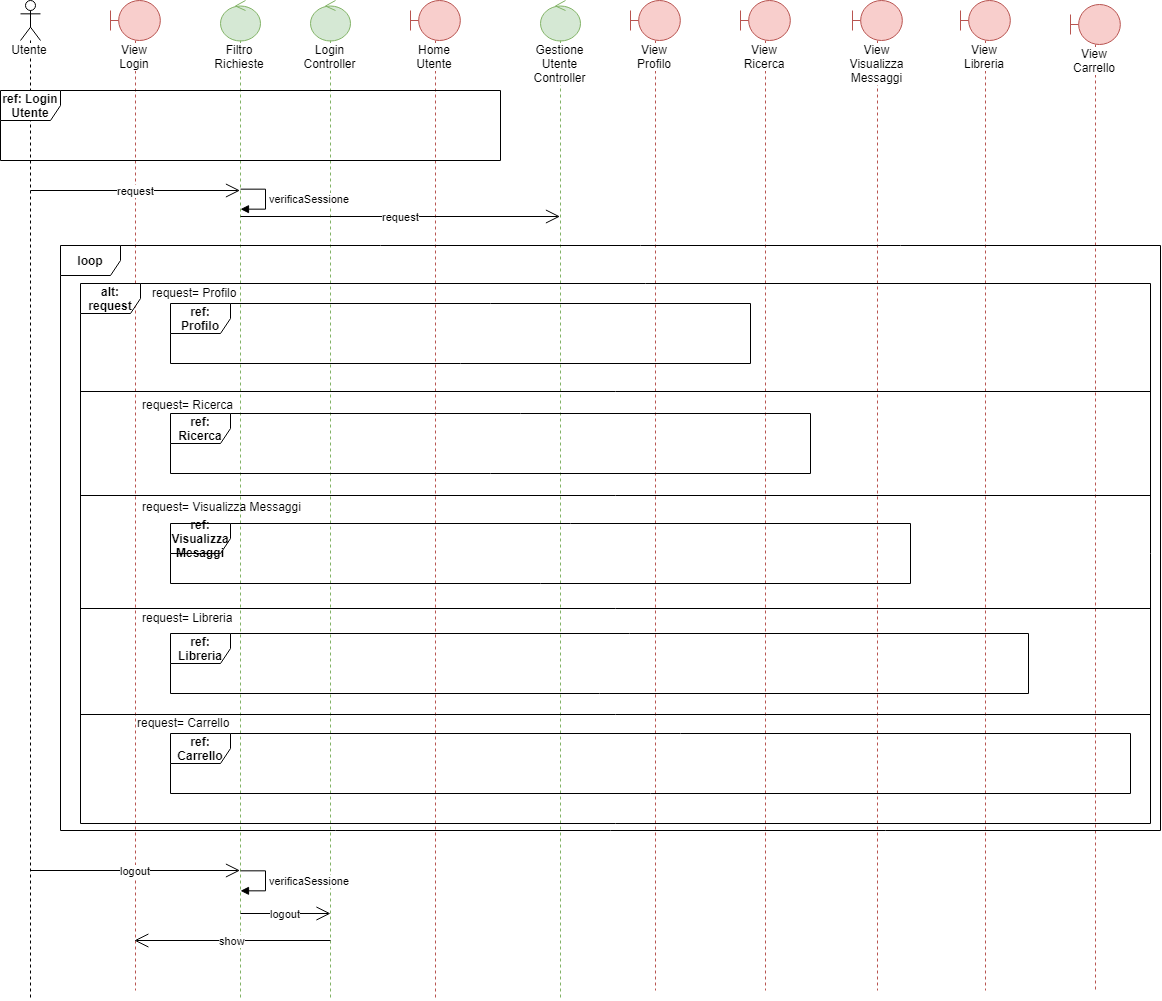

The diagram above was exported from draw.io. Its source (the exported page's mxGraphModel, read from the mxfile embedded in the PNG):
<mxGraphModel dx="1400" dy="688" grid="1" gridSize="10" guides="1" tooltips="1" connect="1" arrows="1" fold="1" page="1" pageScale="1" pageWidth="827" pageHeight="1169" math="0" shadow="0">
  <root>
    <mxCell id="0" />
    <mxCell id="1" parent="0" />
    <mxCell id="Qndos5TpHbAX66HFrVwD-2" value="Utente" style="shape=umlLifeline;participant=umlActor;perimeter=lifelinePerimeter;whiteSpace=wrap;html=1;container=1;collapsible=0;recursiveResize=0;verticalAlign=top;spacingTop=36;labelBackgroundColor=#ffffff;outlineConnect=0;" parent="1" vertex="1">
      <mxGeometry x="20" y="20" width="20" height="1000" as="geometry" />
    </mxCell>
    <mxCell id="Qndos5TpHbAX66HFrVwD-4" value="View&lt;br&gt;Login&lt;br&gt;" style="shape=umlLifeline;participant=umlBoundary;perimeter=lifelinePerimeter;whiteSpace=wrap;html=1;container=1;collapsible=0;recursiveResize=0;verticalAlign=top;spacingTop=36;labelBackgroundColor=#ffffff;outlineConnect=0;fillColor=#f8cecc;strokeColor=#b85450;" parent="1" vertex="1">
      <mxGeometry x="110" y="20" width="50" height="990" as="geometry" />
    </mxCell>
    <mxCell id="Qndos5TpHbAX66HFrVwD-6" value="Filtro&lt;br&gt;Richieste&lt;br&gt;" style="shape=umlLifeline;participant=umlControl;perimeter=lifelinePerimeter;whiteSpace=wrap;html=1;container=1;collapsible=0;recursiveResize=0;verticalAlign=top;spacingTop=36;labelBackgroundColor=#ffffff;outlineConnect=0;fillColor=#d5e8d4;strokeColor=#82b366;" parent="1" vertex="1">
      <mxGeometry x="220" y="20" width="40" height="1000" as="geometry" />
    </mxCell>
    <mxCell id="Qndos5TpHbAX66HFrVwD-7" value="Login&lt;br&gt;Controller&lt;br&gt;" style="shape=umlLifeline;participant=umlControl;perimeter=lifelinePerimeter;whiteSpace=wrap;html=1;container=1;collapsible=0;recursiveResize=0;verticalAlign=top;spacingTop=36;labelBackgroundColor=#ffffff;outlineConnect=0;fillColor=#d5e8d4;strokeColor=#82b366;" parent="1" vertex="1">
      <mxGeometry x="310" y="20" width="40" height="1000" as="geometry" />
    </mxCell>
    <mxCell id="Qndos5TpHbAX66HFrVwD-8" value="Home&lt;br&gt;Utente&lt;br&gt;" style="shape=umlLifeline;participant=umlBoundary;perimeter=lifelinePerimeter;whiteSpace=wrap;html=1;container=1;collapsible=0;recursiveResize=0;verticalAlign=top;spacingTop=36;labelBackgroundColor=#ffffff;outlineConnect=0;fillColor=#f8cecc;strokeColor=#b85450;" parent="1" vertex="1">
      <mxGeometry x="410" y="20" width="50" height="1000" as="geometry" />
    </mxCell>
    <mxCell id="Qndos5TpHbAX66HFrVwD-9" value="&lt;b&gt;ref: Login Utente&lt;/b&gt;&lt;br&gt;" style="shape=umlFrame;whiteSpace=wrap;html=1;" parent="1" vertex="1">
      <mxGeometry y="110" width="500" height="70" as="geometry" />
    </mxCell>
    <mxCell id="Qndos5TpHbAX66HFrVwD-10" value="Gestione Utente Controller&lt;br&gt;" style="shape=umlLifeline;participant=umlControl;perimeter=lifelinePerimeter;whiteSpace=wrap;html=1;container=1;collapsible=0;recursiveResize=0;verticalAlign=top;spacingTop=36;labelBackgroundColor=#ffffff;outlineConnect=0;fillColor=#d5e8d4;strokeColor=#82b366;" parent="1" vertex="1">
      <mxGeometry x="540" y="20" width="40" height="1000" as="geometry" />
    </mxCell>
    <mxCell id="Qndos5TpHbAX66HFrVwD-11" value="request&lt;br&gt;" style="endArrow=open;endSize=12;html=1;" parent="1" target="Qndos5TpHbAX66HFrVwD-6" edge="1">
      <mxGeometry width="160" relative="1" as="geometry">
        <mxPoint x="30" y="210" as="sourcePoint" />
        <mxPoint x="190" y="210" as="targetPoint" />
      </mxGeometry>
    </mxCell>
    <mxCell id="Qndos5TpHbAX66HFrVwD-12" value="request&lt;br&gt;" style="endArrow=open;endSize=12;html=1;" parent="1" edge="1">
      <mxGeometry width="160" relative="1" as="geometry">
        <mxPoint x="240" y="236" as="sourcePoint" />
        <mxPoint x="559.5" y="236" as="targetPoint" />
      </mxGeometry>
    </mxCell>
    <mxCell id="Qndos5TpHbAX66HFrVwD-13" value="View Profilo" style="shape=umlLifeline;participant=umlBoundary;perimeter=lifelinePerimeter;whiteSpace=wrap;html=1;container=1;collapsible=0;recursiveResize=0;verticalAlign=top;spacingTop=36;labelBackgroundColor=#ffffff;outlineConnect=0;fillColor=#f8cecc;strokeColor=#b85450;" parent="1" vertex="1">
      <mxGeometry x="630" y="20" width="50" height="990" as="geometry" />
    </mxCell>
    <mxCell id="Qndos5TpHbAX66HFrVwD-14" value="View Ricerca&lt;br&gt;" style="shape=umlLifeline;participant=umlBoundary;perimeter=lifelinePerimeter;whiteSpace=wrap;html=1;container=1;collapsible=0;recursiveResize=0;verticalAlign=top;spacingTop=36;labelBackgroundColor=#ffffff;outlineConnect=0;fillColor=#f8cecc;strokeColor=#b85450;" parent="1" vertex="1">
      <mxGeometry x="740" y="20" width="50" height="990" as="geometry" />
    </mxCell>
    <mxCell id="Qndos5TpHbAX66HFrVwD-15" value="View Visualizza Messaggi&lt;br&gt;" style="shape=umlLifeline;participant=umlBoundary;perimeter=lifelinePerimeter;whiteSpace=wrap;html=1;container=1;collapsible=0;recursiveResize=0;verticalAlign=top;spacingTop=36;labelBackgroundColor=#ffffff;outlineConnect=0;fillColor=#f8cecc;strokeColor=#b85450;" parent="1" vertex="1">
      <mxGeometry x="852" y="20" width="50" height="990" as="geometry" />
    </mxCell>
    <mxCell id="Qndos5TpHbAX66HFrVwD-16" value="View Libreria&lt;br&gt;" style="shape=umlLifeline;participant=umlBoundary;perimeter=lifelinePerimeter;whiteSpace=wrap;html=1;container=1;collapsible=0;recursiveResize=0;verticalAlign=top;spacingTop=36;labelBackgroundColor=#ffffff;outlineConnect=0;fillColor=#f8cecc;strokeColor=#b85450;" parent="1" vertex="1">
      <mxGeometry x="960" y="20" width="50" height="990" as="geometry" />
    </mxCell>
    <mxCell id="Qndos5TpHbAX66HFrVwD-17" value="View Carrello&lt;br&gt;" style="shape=umlLifeline;participant=umlBoundary;perimeter=lifelinePerimeter;whiteSpace=wrap;html=1;container=1;collapsible=0;recursiveResize=0;verticalAlign=top;spacingTop=36;labelBackgroundColor=#ffffff;outlineConnect=0;fillColor=#f8cecc;strokeColor=#b85450;" parent="1" vertex="1">
      <mxGeometry x="1070" y="24" width="50" height="986" as="geometry" />
    </mxCell>
    <mxCell id="Qndos5TpHbAX66HFrVwD-18" value="&lt;b&gt;ref: Profilo&lt;/b&gt;&lt;br&gt;" style="shape=umlFrame;whiteSpace=wrap;html=1;" parent="1" vertex="1">
      <mxGeometry x="170" y="323" width="580" height="60" as="geometry" />
    </mxCell>
    <mxCell id="Qndos5TpHbAX66HFrVwD-20" value="&lt;b&gt;ref: Ricerca&lt;/b&gt;&lt;br&gt;" style="shape=umlFrame;whiteSpace=wrap;html=1;" parent="1" vertex="1">
      <mxGeometry x="170" y="433" width="640" height="60" as="geometry" />
    </mxCell>
    <mxCell id="Qndos5TpHbAX66HFrVwD-21" value="&lt;b&gt;ref: Visualizza Mesaggi&lt;/b&gt;&lt;br&gt;" style="shape=umlFrame;whiteSpace=wrap;html=1;" parent="1" vertex="1">
      <mxGeometry x="170" y="543" width="740" height="60" as="geometry" />
    </mxCell>
    <mxCell id="Qndos5TpHbAX66HFrVwD-22" value="&lt;b&gt;ref: Libreria&lt;/b&gt;&lt;br&gt;" style="shape=umlFrame;whiteSpace=wrap;html=1;" parent="1" vertex="1">
      <mxGeometry x="170" y="653" width="858" height="60" as="geometry" />
    </mxCell>
    <mxCell id="Qndos5TpHbAX66HFrVwD-23" value="&lt;b&gt;ref: Carrello&lt;/b&gt;&lt;br&gt;" style="shape=umlFrame;whiteSpace=wrap;html=1;" parent="1" vertex="1">
      <mxGeometry x="170" y="753" width="960" height="60" as="geometry" />
    </mxCell>
    <mxCell id="Qndos5TpHbAX66HFrVwD-24" value="&lt;b&gt;alt: request&lt;/b&gt;&lt;br&gt;" style="shape=umlFrame;whiteSpace=wrap;html=1;" parent="1" vertex="1">
      <mxGeometry x="80" y="303" width="1070" height="540" as="geometry" />
    </mxCell>
    <mxCell id="Qndos5TpHbAX66HFrVwD-25" value="&lt;b&gt;loop&lt;/b&gt;&lt;br&gt;" style="shape=umlFrame;whiteSpace=wrap;html=1;" parent="1" vertex="1">
      <mxGeometry x="60" y="265" width="1100" height="585" as="geometry" />
    </mxCell>
    <mxCell id="Qndos5TpHbAX66HFrVwD-26" value="logout" style="endArrow=open;endSize=12;html=1;" parent="1" target="Qndos5TpHbAX66HFrVwD-6" edge="1">
      <mxGeometry width="160" relative="1" as="geometry">
        <mxPoint x="30" y="890" as="sourcePoint" />
        <mxPoint x="190" y="890" as="targetPoint" />
      </mxGeometry>
    </mxCell>
    <mxCell id="Qndos5TpHbAX66HFrVwD-29" value="verificaSessione&lt;br&gt;" style="edgeStyle=orthogonalEdgeStyle;html=1;align=left;spacingLeft=2;endArrow=block;rounded=0;" parent="1" edge="1">
      <mxGeometry relative="1" as="geometry">
        <mxPoint x="240" y="208.5" as="sourcePoint" />
        <Array as="points">
          <mxPoint x="265" y="208.5" />
        </Array>
        <mxPoint x="240" y="229" as="targetPoint" />
      </mxGeometry>
    </mxCell>
    <mxCell id="Qndos5TpHbAX66HFrVwD-34" value="verificaSessione&lt;br&gt;" style="edgeStyle=orthogonalEdgeStyle;html=1;align=left;spacingLeft=2;endArrow=block;rounded=0;" parent="1" edge="1">
      <mxGeometry relative="1" as="geometry">
        <mxPoint x="240" y="890" as="sourcePoint" />
        <Array as="points">
          <mxPoint x="265" y="890" />
        </Array>
        <mxPoint x="240" y="910" as="targetPoint" />
      </mxGeometry>
    </mxCell>
    <mxCell id="Qndos5TpHbAX66HFrVwD-35" value="logout&lt;br&gt;" style="endArrow=open;endSize=12;html=1;" parent="1" edge="1">
      <mxGeometry width="160" relative="1" as="geometry">
        <mxPoint x="240" y="933" as="sourcePoint" />
        <mxPoint x="330" y="933" as="targetPoint" />
      </mxGeometry>
    </mxCell>
    <mxCell id="Qndos5TpHbAX66HFrVwD-36" value="show&lt;br&gt;" style="endArrow=open;endSize=12;html=1;" parent="1" target="Qndos5TpHbAX66HFrVwD-4" edge="1">
      <mxGeometry width="160" relative="1" as="geometry">
        <mxPoint x="330" y="960" as="sourcePoint" />
        <mxPoint x="170" y="960" as="targetPoint" />
      </mxGeometry>
    </mxCell>
    <mxCell id="Qndos5TpHbAX66HFrVwD-37" value="" style="line;strokeWidth=1;fillColor=none;align=left;verticalAlign=middle;spacingTop=-1;spacingLeft=3;spacingRight=3;rotatable=0;labelPosition=right;points=[];portConstraint=eastwest;" parent="1" vertex="1">
      <mxGeometry x="80" y="407" width="1070" height="8" as="geometry" />
    </mxCell>
    <mxCell id="Qndos5TpHbAX66HFrVwD-38" value="" style="line;strokeWidth=1;fillColor=none;align=left;verticalAlign=middle;spacingTop=-1;spacingLeft=3;spacingRight=3;rotatable=0;labelPosition=right;points=[];portConstraint=eastwest;" parent="1" vertex="1">
      <mxGeometry x="80" y="511" width="1070" height="8" as="geometry" />
    </mxCell>
    <mxCell id="Qndos5TpHbAX66HFrVwD-39" value="" style="line;strokeWidth=1;fillColor=none;align=left;verticalAlign=middle;spacingTop=-1;spacingLeft=3;spacingRight=3;rotatable=0;labelPosition=right;points=[];portConstraint=eastwest;" parent="1" vertex="1">
      <mxGeometry x="80" y="624" width="1070" height="8" as="geometry" />
    </mxCell>
    <mxCell id="Qndos5TpHbAX66HFrVwD-40" value="" style="line;strokeWidth=1;fillColor=none;align=left;verticalAlign=middle;spacingTop=-1;spacingLeft=3;spacingRight=3;rotatable=0;labelPosition=right;points=[];portConstraint=eastwest;" parent="1" vertex="1">
      <mxGeometry x="80" y="730" width="1070" height="8" as="geometry" />
    </mxCell>
    <mxCell id="Qndos5TpHbAX66HFrVwD-41" value="request= Profilo&lt;br&gt;" style="text;html=1;resizable=0;points=[];autosize=1;align=left;verticalAlign=top;spacingTop=-4;" parent="1" vertex="1">
      <mxGeometry x="150" y="303" width="100" height="20" as="geometry" />
    </mxCell>
    <mxCell id="Qndos5TpHbAX66HFrVwD-42" value="request= Ricerca&lt;br&gt;" style="text;html=1;resizable=0;points=[];autosize=1;align=left;verticalAlign=top;spacingTop=-4;" parent="1" vertex="1">
      <mxGeometry x="140" y="415" width="110" height="20" as="geometry" />
    </mxCell>
    <mxCell id="Qndos5TpHbAX66HFrVwD-43" value="request= Visualizza Messaggi&lt;br&gt;" style="text;html=1;resizable=0;points=[];autosize=1;align=left;verticalAlign=top;spacingTop=-4;" parent="1" vertex="1">
      <mxGeometry x="140" y="517" width="170" height="20" as="geometry" />
    </mxCell>
    <mxCell id="Qndos5TpHbAX66HFrVwD-44" value="request= Libreria&lt;br&gt;" style="text;html=1;resizable=0;points=[];autosize=1;align=left;verticalAlign=top;spacingTop=-4;" parent="1" vertex="1">
      <mxGeometry x="140" y="628" width="110" height="20" as="geometry" />
    </mxCell>
    <mxCell id="Qndos5TpHbAX66HFrVwD-45" value="request= Carrello&lt;br&gt;" style="text;html=1;resizable=0;points=[];autosize=1;align=left;verticalAlign=top;spacingTop=-4;" parent="1" vertex="1">
      <mxGeometry x="135" y="733" width="110" height="20" as="geometry" />
    </mxCell>
  </root>
</mxGraphModel>